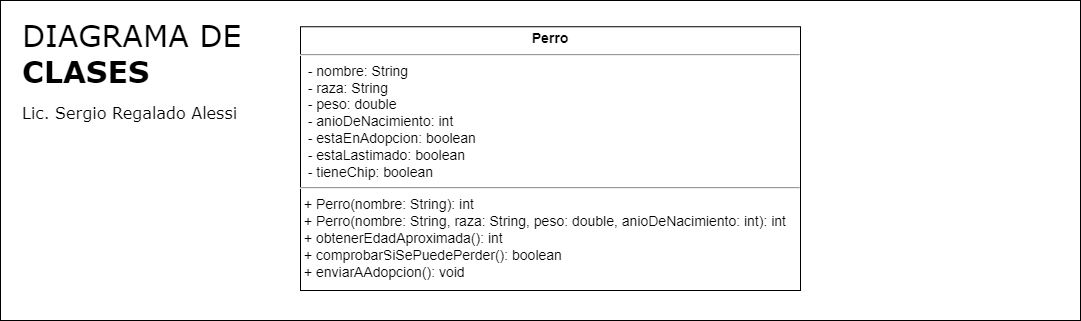

The diagram above was exported from draw.io. Its source (the exported page's mxGraphModel, read from the mxfile embedded in the PNG):
<mxGraphModel dx="1695" dy="1732" grid="1" gridSize="10" guides="1" tooltips="1" connect="1" arrows="1" fold="1" page="1" pageScale="1" pageWidth="827" pageHeight="1169" math="0" shadow="0">
  <root>
    <mxCell id="0" />
    <mxCell id="1" parent="0" />
    <mxCell id="K-CbQC-Y4YUqFM_OtvEj-3" value="&lt;span style=&quot;font-weight: normal;&quot;&gt;DIAGRAMA DE&lt;/span&gt;&lt;br&gt;CLASES&lt;font style=&quot;font-size: 16px;&quot;&gt;&lt;br&gt;&lt;font style=&quot;font-size: 16px; font-weight: normal;&quot;&gt;Lic. Sergio Regalado Alessi&lt;/font&gt;&lt;/font&gt;" style="rounded=0;whiteSpace=wrap;html=1;align=left;verticalAlign=top;fontSize=30;fontStyle=1;spacingTop=10;spacing=2;spacingLeft=20;fontFamily=Verdana;" parent="1" vertex="1">
      <mxGeometry x="-800" y="-170" width="1080" height="320" as="geometry" />
    </mxCell>
    <mxCell id="K-CbQC-Y4YUqFM_OtvEj-4" value="&lt;p style=&quot;margin: 4px 0px 0px; text-align: center;&quot;&gt;&lt;b&gt;Perro&lt;/b&gt;&lt;br&gt;&lt;/p&gt;&lt;hr style=&quot;font-size: 14px;&quot;&gt;&lt;p style=&quot;margin: 0px 0px 0px 4px; font-size: 14px;&quot;&gt;&lt;/p&gt;&amp;nbsp; - nombre: String&lt;br&gt;&amp;nbsp; -&lt;span style=&quot;background-color: initial;&quot;&gt;&amp;nbsp;raza: String&lt;br&gt;&lt;/span&gt;&amp;nbsp; -&lt;span style=&quot;background-color: initial;&quot;&gt;&amp;nbsp;peso: double&lt;br&gt;&lt;/span&gt;&amp;nbsp; -&lt;span style=&quot;background-color: initial;&quot;&gt;&amp;nbsp;anioDeNacimiento: int&lt;br&gt;&lt;/span&gt;&amp;nbsp; -&lt;span style=&quot;background-color: initial;&quot;&gt;&amp;nbsp;estaEnAdopcion: boolean&lt;br&gt;&lt;/span&gt;&amp;nbsp; -&lt;span style=&quot;background-color: initial;&quot;&gt;&amp;nbsp;estaLastimado:&amp;nbsp;&lt;/span&gt;boolean&lt;br&gt;&lt;span style=&quot;background-color: initial;&quot;&gt;&amp;nbsp;&lt;/span&gt;&amp;nbsp;-&lt;span style=&quot;background-color: initial;&quot;&gt;&amp;nbsp;tieneChip: boolean&lt;/span&gt;&lt;span style=&quot;background-color: initial;&quot;&gt;&lt;br&gt;&lt;/span&gt;&lt;hr style=&quot;font-size: 14px;&quot;&gt;&amp;nbsp;+ Perro(nombre: String): int&lt;br&gt;&amp;nbsp;+ Perro(nombre: String, raza: String, peso: double, anioDeNacimiento: int): int&lt;br&gt;&amp;nbsp;+ obtenerEdadAproximada(): int&lt;br&gt;&amp;nbsp;+ comprobarSiSePuedePerder(): boolean&lt;br&gt;&amp;nbsp;+ enviarAAdopcion(): void" style="verticalAlign=top;align=left;overflow=fill;fontSize=14;fontFamily=Helvetica;html=1;" parent="1" vertex="1">
      <mxGeometry x="-500" y="-143.75" width="500" height="263.75" as="geometry" />
    </mxCell>
  </root>
</mxGraphModel>